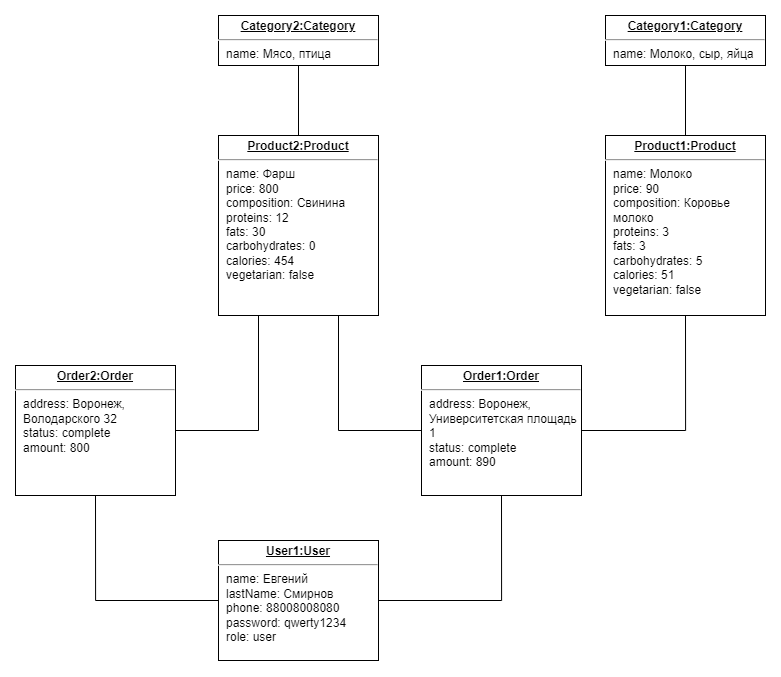

The diagram above was exported from draw.io. Its source (the exported page's mxGraphModel, read from the mxfile embedded in the PNG):
<mxGraphModel dx="1931" dy="900" grid="1" gridSize="10" guides="1" tooltips="1" connect="1" arrows="1" fold="1" page="1" pageScale="1" pageWidth="827" pageHeight="1169" math="0" shadow="0">
  <root>
    <mxCell id="WIyWlLk6GJQsqaUBKTNV-0" />
    <mxCell id="WIyWlLk6GJQsqaUBKTNV-1" parent="WIyWlLk6GJQsqaUBKTNV-0" />
    <mxCell id="pR61lbvwlX_wzy-eeCBz-14" style="edgeStyle=orthogonalEdgeStyle;rounded=0;orthogonalLoop=1;jettySize=auto;html=1;exitX=1;exitY=0.5;exitDx=0;exitDy=0;entryX=0.5;entryY=1;entryDx=0;entryDy=0;endArrow=none;endFill=0;" edge="1" parent="WIyWlLk6GJQsqaUBKTNV-1" source="pR61lbvwlX_wzy-eeCBz-0" target="pR61lbvwlX_wzy-eeCBz-1">
      <mxGeometry relative="1" as="geometry" />
    </mxCell>
    <mxCell id="pR61lbvwlX_wzy-eeCBz-15" style="edgeStyle=orthogonalEdgeStyle;rounded=0;orthogonalLoop=1;jettySize=auto;html=1;exitX=0;exitY=0.5;exitDx=0;exitDy=0;entryX=0.5;entryY=1;entryDx=0;entryDy=0;endArrow=none;endFill=0;" edge="1" parent="WIyWlLk6GJQsqaUBKTNV-1" source="pR61lbvwlX_wzy-eeCBz-0" target="pR61lbvwlX_wzy-eeCBz-13">
      <mxGeometry relative="1" as="geometry" />
    </mxCell>
    <mxCell id="pR61lbvwlX_wzy-eeCBz-0" value="&lt;p style=&quot;margin:0px;margin-top:4px;text-align:center;text-decoration:underline;&quot;&gt;&lt;b&gt;User1:User&lt;/b&gt;&lt;/p&gt;&lt;hr&gt;&lt;p style=&quot;margin:0px;margin-left:8px;&quot;&gt;name: Евгений&lt;br&gt;lastName: Смирнов&lt;br&gt;phone: 88008008080&lt;/p&gt;&lt;p style=&quot;margin:0px;margin-left:8px;&quot;&gt;password: qwerty1234&lt;/p&gt;&lt;p style=&quot;margin:0px;margin-left:8px;&quot;&gt;role: user&lt;/p&gt;" style="verticalAlign=top;align=left;overflow=fill;fontSize=12;fontFamily=Helvetica;html=1;whiteSpace=wrap;" vertex="1" parent="WIyWlLk6GJQsqaUBKTNV-1">
      <mxGeometry x="333" y="870" width="160" height="120" as="geometry" />
    </mxCell>
    <mxCell id="pR61lbvwlX_wzy-eeCBz-5" style="edgeStyle=orthogonalEdgeStyle;rounded=0;orthogonalLoop=1;jettySize=auto;html=1;exitX=1;exitY=0.5;exitDx=0;exitDy=0;entryX=0.5;entryY=1;entryDx=0;entryDy=0;endArrow=none;endFill=0;" edge="1" parent="WIyWlLk6GJQsqaUBKTNV-1" source="pR61lbvwlX_wzy-eeCBz-1" target="pR61lbvwlX_wzy-eeCBz-3">
      <mxGeometry relative="1" as="geometry" />
    </mxCell>
    <mxCell id="pR61lbvwlX_wzy-eeCBz-7" style="edgeStyle=orthogonalEdgeStyle;rounded=0;orthogonalLoop=1;jettySize=auto;html=1;exitX=0;exitY=0.5;exitDx=0;exitDy=0;entryX=0.75;entryY=1;entryDx=0;entryDy=0;endArrow=none;endFill=0;" edge="1" parent="WIyWlLk6GJQsqaUBKTNV-1" source="pR61lbvwlX_wzy-eeCBz-1" target="pR61lbvwlX_wzy-eeCBz-6">
      <mxGeometry relative="1" as="geometry">
        <Array as="points">
          <mxPoint x="453" y="760" />
        </Array>
      </mxGeometry>
    </mxCell>
    <mxCell id="pR61lbvwlX_wzy-eeCBz-1" value="&lt;p style=&quot;margin:0px;margin-top:4px;text-align:center;text-decoration:underline;&quot;&gt;&lt;b&gt;Order1:Order&lt;/b&gt;&lt;/p&gt;&lt;hr&gt;&lt;p style=&quot;margin:0px;margin-left:8px;&quot;&gt;address: Воронеж, Университетская площадь 1&lt;/p&gt;&lt;p style=&quot;margin:0px;margin-left:8px;&quot;&gt;status:&amp;nbsp;complete&lt;br&gt;amount: 890&lt;br&gt;&lt;/p&gt;" style="verticalAlign=top;align=left;overflow=fill;fontSize=12;fontFamily=Helvetica;html=1;whiteSpace=wrap;" vertex="1" parent="WIyWlLk6GJQsqaUBKTNV-1">
      <mxGeometry x="536" y="695" width="160" height="130" as="geometry" />
    </mxCell>
    <mxCell id="pR61lbvwlX_wzy-eeCBz-10" style="edgeStyle=orthogonalEdgeStyle;rounded=0;orthogonalLoop=1;jettySize=auto;html=1;exitX=0.5;exitY=0;exitDx=0;exitDy=0;entryX=0.5;entryY=1;entryDx=0;entryDy=0;endArrow=none;endFill=0;" edge="1" parent="WIyWlLk6GJQsqaUBKTNV-1" source="pR61lbvwlX_wzy-eeCBz-3" target="pR61lbvwlX_wzy-eeCBz-8">
      <mxGeometry relative="1" as="geometry" />
    </mxCell>
    <mxCell id="pR61lbvwlX_wzy-eeCBz-3" value="&lt;p style=&quot;margin:0px;margin-top:4px;text-align:center;text-decoration:underline;&quot;&gt;&lt;b&gt;Product1:Product&lt;/b&gt;&lt;/p&gt;&lt;hr&gt;&lt;p style=&quot;margin:0px;margin-left:8px;&quot;&gt;name: Молоко&lt;br&gt;price: 90&lt;br&gt;composition: Коровье молоко&lt;/p&gt;&lt;p style=&quot;margin:0px;margin-left:8px;&quot;&gt;proteins: 3&amp;nbsp;&lt;/p&gt;&lt;p style=&quot;margin:0px;margin-left:8px;&quot;&gt;fats: 3&lt;/p&gt;&lt;p style=&quot;margin:0px;margin-left:8px;&quot;&gt;carbohydrates: 5&lt;/p&gt;&lt;p style=&quot;margin:0px;margin-left:8px;&quot;&gt;calories: 51&lt;/p&gt;&lt;p style=&quot;margin:0px;margin-left:8px;&quot;&gt;vegetarian: false&lt;/p&gt;" style="verticalAlign=top;align=left;overflow=fill;fontSize=12;fontFamily=Helvetica;html=1;whiteSpace=wrap;" vertex="1" parent="WIyWlLk6GJQsqaUBKTNV-1">
      <mxGeometry x="720" y="465" width="160" height="180" as="geometry" />
    </mxCell>
    <mxCell id="pR61lbvwlX_wzy-eeCBz-12" style="edgeStyle=orthogonalEdgeStyle;rounded=0;orthogonalLoop=1;jettySize=auto;html=1;exitX=0.5;exitY=0;exitDx=0;exitDy=0;entryX=0.5;entryY=1;entryDx=0;entryDy=0;endArrow=none;endFill=0;" edge="1" parent="WIyWlLk6GJQsqaUBKTNV-1" source="pR61lbvwlX_wzy-eeCBz-6" target="pR61lbvwlX_wzy-eeCBz-11">
      <mxGeometry relative="1" as="geometry" />
    </mxCell>
    <mxCell id="pR61lbvwlX_wzy-eeCBz-6" value="&lt;p style=&quot;margin:0px;margin-top:4px;text-align:center;text-decoration:underline;&quot;&gt;&lt;b&gt;Product2:Product&lt;/b&gt;&lt;/p&gt;&lt;hr&gt;&lt;p style=&quot;margin:0px;margin-left:8px;&quot;&gt;name: Фарш&lt;br&gt;price: 800&lt;br&gt;composition: Свинина&lt;/p&gt;&lt;p style=&quot;margin:0px;margin-left:8px;&quot;&gt;proteins: 12&amp;nbsp;&lt;/p&gt;&lt;p style=&quot;margin:0px;margin-left:8px;&quot;&gt;fats: 30&lt;/p&gt;&lt;p style=&quot;margin:0px;margin-left:8px;&quot;&gt;carbohydrates: 0&lt;/p&gt;&lt;p style=&quot;margin:0px;margin-left:8px;&quot;&gt;calories: 454&lt;/p&gt;&lt;p style=&quot;margin:0px;margin-left:8px;&quot;&gt;vegetarian: false&lt;/p&gt;" style="verticalAlign=top;align=left;overflow=fill;fontSize=12;fontFamily=Helvetica;html=1;whiteSpace=wrap;" vertex="1" parent="WIyWlLk6GJQsqaUBKTNV-1">
      <mxGeometry x="333" y="465" width="160" height="180" as="geometry" />
    </mxCell>
    <mxCell id="pR61lbvwlX_wzy-eeCBz-8" value="&lt;p style=&quot;margin:0px;margin-top:4px;text-align:center;text-decoration:underline;&quot;&gt;&lt;b&gt;Category1:Category&lt;/b&gt;&lt;/p&gt;&lt;hr&gt;&lt;p style=&quot;margin:0px;margin-left:8px;&quot;&gt;name: Молоко, сыр, яйца&amp;nbsp;&lt;br&gt;&lt;/p&gt;" style="verticalAlign=top;align=left;overflow=fill;fontSize=12;fontFamily=Helvetica;html=1;whiteSpace=wrap;" vertex="1" parent="WIyWlLk6GJQsqaUBKTNV-1">
      <mxGeometry x="720" y="345" width="160" height="50" as="geometry" />
    </mxCell>
    <mxCell id="pR61lbvwlX_wzy-eeCBz-11" value="&lt;p style=&quot;margin:0px;margin-top:4px;text-align:center;text-decoration:underline;&quot;&gt;&lt;b&gt;Category2:Category&lt;/b&gt;&lt;/p&gt;&lt;hr&gt;&lt;p style=&quot;margin:0px;margin-left:8px;&quot;&gt;name: Мясо, птица&lt;br&gt;&lt;/p&gt;" style="verticalAlign=top;align=left;overflow=fill;fontSize=12;fontFamily=Helvetica;html=1;whiteSpace=wrap;" vertex="1" parent="WIyWlLk6GJQsqaUBKTNV-1">
      <mxGeometry x="333" y="345" width="160" height="50" as="geometry" />
    </mxCell>
    <mxCell id="pR61lbvwlX_wzy-eeCBz-16" style="edgeStyle=orthogonalEdgeStyle;rounded=0;orthogonalLoop=1;jettySize=auto;html=1;exitX=1;exitY=0.5;exitDx=0;exitDy=0;entryX=0.25;entryY=1;entryDx=0;entryDy=0;endArrow=none;endFill=0;" edge="1" parent="WIyWlLk6GJQsqaUBKTNV-1" source="pR61lbvwlX_wzy-eeCBz-13" target="pR61lbvwlX_wzy-eeCBz-6">
      <mxGeometry relative="1" as="geometry" />
    </mxCell>
    <mxCell id="pR61lbvwlX_wzy-eeCBz-13" value="&lt;p style=&quot;margin:0px;margin-top:4px;text-align:center;text-decoration:underline;&quot;&gt;&lt;b&gt;Order2:Order&lt;/b&gt;&lt;/p&gt;&lt;hr&gt;&lt;p style=&quot;margin:0px;margin-left:8px;&quot;&gt;address: Воронеж, Володарского 32&lt;/p&gt;&lt;p style=&quot;margin:0px;margin-left:8px;&quot;&gt;status:&amp;nbsp;complete&lt;br&gt;amount: 800&lt;br&gt;&lt;/p&gt;" style="verticalAlign=top;align=left;overflow=fill;fontSize=12;fontFamily=Helvetica;html=1;whiteSpace=wrap;" vertex="1" parent="WIyWlLk6GJQsqaUBKTNV-1">
      <mxGeometry x="130" y="695" width="160" height="130" as="geometry" />
    </mxCell>
  </root>
</mxGraphModel>